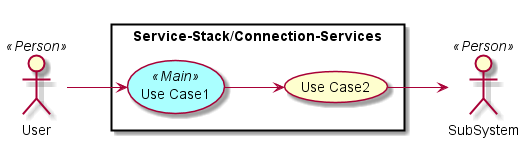

The diagram above was rendered by PlantUML. Its source (embedded in the PNG):
@startuml

left to right direction

skinparam usecase {
  BackgroudnColor #ffffaa
  BackgroundColor<<Main>> #aaffff
}
actor :User: <<Person>>
actor :SubSystem: <<Person>>


rectangle "Service-Stack/Connection-Services" {
UseCase UC1 <<Main>> as "Use Case1"
UseCase UC2  as "Use Case2"


User --> UC1
UC1 --> UC2
UC2 --> SubSystem
}

@enduml